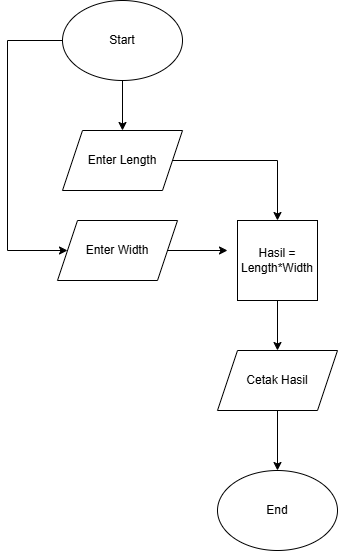

The diagram above was exported from draw.io. Its source (the exported page's mxGraphModel, read from the mxfile embedded in the PNG):
<mxGraphModel dx="985" dy="582" grid="1" gridSize="10" guides="1" tooltips="1" connect="1" arrows="1" fold="1" page="1" pageScale="1" pageWidth="850" pageHeight="1100" math="0" shadow="0">
  <root>
    <mxCell id="0" />
    <mxCell id="1" parent="0" />
    <mxCell id="6Pz_-g5irwpm_dAVsyxn-3" edge="1" parent="1" source="6Pz_-g5irwpm_dAVsyxn-1" style="edgeStyle=orthogonalEdgeStyle;rounded=0;orthogonalLoop=1;jettySize=auto;html=1;exitX=0.5;exitY=1;exitDx=0;exitDy=0;entryX=0.5;entryY=0;entryDx=0;entryDy=0;" target="6Pz_-g5irwpm_dAVsyxn-2">
      <mxGeometry relative="1" as="geometry" />
    </mxCell>
    <mxCell id="6Pz_-g5irwpm_dAVsyxn-5" edge="1" parent="1" source="6Pz_-g5irwpm_dAVsyxn-1" style="edgeStyle=orthogonalEdgeStyle;rounded=0;orthogonalLoop=1;jettySize=auto;html=1;exitX=0;exitY=0.5;exitDx=0;exitDy=0;entryX=0;entryY=0.5;entryDx=0;entryDy=0;" target="6Pz_-g5irwpm_dAVsyxn-4">
      <mxGeometry relative="1" as="geometry">
        <Array as="points">
          <mxPoint x="310" y="170" />
          <mxPoint x="310" y="380" />
        </Array>
      </mxGeometry>
    </mxCell>
    <mxCell id="6Pz_-g5irwpm_dAVsyxn-1" parent="1" style="ellipse;whiteSpace=wrap;html=1;" value="Start" vertex="1">
      <mxGeometry height="80" width="120" x="365" y="130" as="geometry" />
    </mxCell>
    <mxCell id="6Pz_-g5irwpm_dAVsyxn-6" edge="1" parent="1" source="6Pz_-g5irwpm_dAVsyxn-2" style="edgeStyle=orthogonalEdgeStyle;rounded=0;orthogonalLoop=1;jettySize=auto;html=1;exitX=1;exitY=0.5;exitDx=0;exitDy=0;entryX=0.5;entryY=0;entryDx=0;entryDy=0;">
      <mxGeometry relative="1" as="geometry">
        <mxPoint x="580" y="350" as="targetPoint" />
      </mxGeometry>
    </mxCell>
    <mxCell id="6Pz_-g5irwpm_dAVsyxn-2" parent="1" style="shape=parallelogram;perimeter=parallelogramPerimeter;whiteSpace=wrap;html=1;fixedSize=1;" value="Enter Length" vertex="1">
      <mxGeometry height="60" width="120" x="365" y="260" as="geometry" />
    </mxCell>
    <mxCell id="6Pz_-g5irwpm_dAVsyxn-7" edge="1" parent="1" source="6Pz_-g5irwpm_dAVsyxn-4" style="edgeStyle=orthogonalEdgeStyle;rounded=0;orthogonalLoop=1;jettySize=auto;html=1;exitX=1;exitY=0.5;exitDx=0;exitDy=0;entryX=0;entryY=0.5;entryDx=0;entryDy=0;">
      <mxGeometry relative="1" as="geometry">
        <mxPoint x="530" y="380" as="targetPoint" />
      </mxGeometry>
    </mxCell>
    <mxCell id="6Pz_-g5irwpm_dAVsyxn-4" parent="1" style="shape=parallelogram;perimeter=parallelogramPerimeter;whiteSpace=wrap;html=1;fixedSize=1;" value="Enter Width" vertex="1">
      <mxGeometry height="60" width="120" x="360" y="350" as="geometry" />
    </mxCell>
    <mxCell id="6Pz_-g5irwpm_dAVsyxn-10" edge="1" parent="1" style="edgeStyle=orthogonalEdgeStyle;rounded=0;orthogonalLoop=1;jettySize=auto;html=1;exitX=0.5;exitY=1;exitDx=0;exitDy=0;entryX=0.5;entryY=0;entryDx=0;entryDy=0;" target="6Pz_-g5irwpm_dAVsyxn-9">
      <mxGeometry relative="1" as="geometry">
        <mxPoint x="580" y="410" as="sourcePoint" />
      </mxGeometry>
    </mxCell>
    <mxCell id="6Pz_-g5irwpm_dAVsyxn-12" edge="1" parent="1" source="6Pz_-g5irwpm_dAVsyxn-9" style="edgeStyle=orthogonalEdgeStyle;rounded=0;orthogonalLoop=1;jettySize=auto;html=1;exitX=0.5;exitY=1;exitDx=0;exitDy=0;" target="6Pz_-g5irwpm_dAVsyxn-11">
      <mxGeometry relative="1" as="geometry" />
    </mxCell>
    <mxCell id="6Pz_-g5irwpm_dAVsyxn-9" parent="1" style="shape=parallelogram;perimeter=parallelogramPerimeter;whiteSpace=wrap;html=1;fixedSize=1;" value="Cetak Hasil" vertex="1">
      <mxGeometry height="60" width="120" x="520" y="480" as="geometry" />
    </mxCell>
    <mxCell id="6Pz_-g5irwpm_dAVsyxn-11" parent="1" style="ellipse;whiteSpace=wrap;html=1;" value="End" vertex="1">
      <mxGeometry height="80" width="120" x="520" y="600" as="geometry" />
    </mxCell>
    <mxCell id="f1y_kLrM7_9SAVQs8zv0-1" parent="1" style="whiteSpace=wrap;html=1;aspect=fixed;" value="Hasil = Length*Width" vertex="1">
      <mxGeometry height="80" width="80" x="540" y="350" as="geometry" />
    </mxCell>
  </root>
</mxGraphModel>